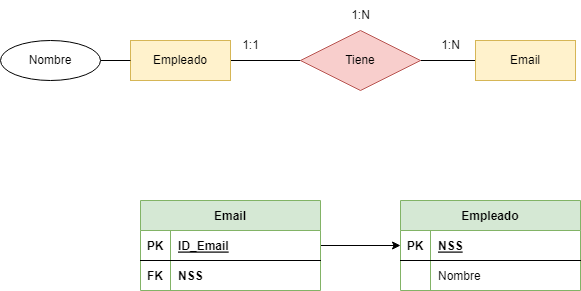

The diagram above was exported from draw.io. Its source (the exported page's mxGraphModel, read from the mxfile embedded in the PNG):
<mxGraphModel dx="2062" dy="1089" grid="1" gridSize="10" guides="1" tooltips="1" connect="1" arrows="1" fold="1" page="1" pageScale="1" pageWidth="827" pageHeight="1169" math="0" shadow="0">
  <root>
    <mxCell id="0" />
    <mxCell id="1" parent="0" />
    <mxCell id="gWMXsjSu7bPPe4RL-2bl-1" value="Empleado" style="shape=table;startSize=30;container=1;collapsible=1;childLayout=tableLayout;fixedRows=1;rowLines=0;fontStyle=1;align=center;resizeLast=1;fillColor=#d5e8d4;strokeColor=#82b366;" parent="1" vertex="1">
      <mxGeometry x="459" y="320" width="180" height="90" as="geometry" />
    </mxCell>
    <mxCell id="gWMXsjSu7bPPe4RL-2bl-2" value="" style="shape=tableRow;horizontal=0;startSize=0;swimlaneHead=0;swimlaneBody=0;fillColor=none;collapsible=0;dropTarget=0;points=[[0,0.5],[1,0.5]];portConstraint=eastwest;top=0;left=0;right=0;bottom=1;" parent="gWMXsjSu7bPPe4RL-2bl-1" vertex="1">
      <mxGeometry y="30" width="180" height="30" as="geometry" />
    </mxCell>
    <mxCell id="gWMXsjSu7bPPe4RL-2bl-3" value="PK" style="shape=partialRectangle;connectable=0;fillColor=none;top=0;left=0;bottom=0;right=0;fontStyle=1;overflow=hidden;" parent="gWMXsjSu7bPPe4RL-2bl-2" vertex="1">
      <mxGeometry width="30" height="30" as="geometry">
        <mxRectangle width="30" height="30" as="alternateBounds" />
      </mxGeometry>
    </mxCell>
    <mxCell id="gWMXsjSu7bPPe4RL-2bl-4" value="NSS" style="shape=partialRectangle;connectable=0;fillColor=none;top=0;left=0;bottom=0;right=0;align=left;spacingLeft=6;fontStyle=5;overflow=hidden;" parent="gWMXsjSu7bPPe4RL-2bl-2" vertex="1">
      <mxGeometry x="30" width="150" height="30" as="geometry">
        <mxRectangle width="150" height="30" as="alternateBounds" />
      </mxGeometry>
    </mxCell>
    <mxCell id="gWMXsjSu7bPPe4RL-2bl-14" style="shape=tableRow;horizontal=0;startSize=0;swimlaneHead=0;swimlaneBody=0;fillColor=none;collapsible=0;dropTarget=0;points=[[0,0.5],[1,0.5]];portConstraint=eastwest;top=0;left=0;right=0;bottom=0;fontStyle=1" parent="gWMXsjSu7bPPe4RL-2bl-1" vertex="1">
      <mxGeometry y="60" width="180" height="30" as="geometry" />
    </mxCell>
    <mxCell id="gWMXsjSu7bPPe4RL-2bl-15" value="" style="shape=partialRectangle;connectable=0;fillColor=none;top=0;left=0;bottom=0;right=0;editable=1;overflow=hidden;fontStyle=1" parent="gWMXsjSu7bPPe4RL-2bl-14" vertex="1">
      <mxGeometry width="30" height="30" as="geometry">
        <mxRectangle width="30" height="30" as="alternateBounds" />
      </mxGeometry>
    </mxCell>
    <mxCell id="gWMXsjSu7bPPe4RL-2bl-16" value="Nombre" style="shape=partialRectangle;connectable=0;fillColor=none;top=0;left=0;bottom=0;right=0;align=left;spacingLeft=6;overflow=hidden;fontStyle=0" parent="gWMXsjSu7bPPe4RL-2bl-14" vertex="1">
      <mxGeometry x="30" width="150" height="30" as="geometry">
        <mxRectangle width="150" height="30" as="alternateBounds" />
      </mxGeometry>
    </mxCell>
    <mxCell id="GPuWrJOxYuMhehM1cBqb-15" style="edgeStyle=orthogonalEdgeStyle;rounded=0;orthogonalLoop=1;jettySize=auto;html=1;entryX=0;entryY=0.5;entryDx=0;entryDy=0;endArrow=classic;endFill=1;" parent="1" source="3Ff2D1-oWZNbPx4_MnpW-3" target="gWMXsjSu7bPPe4RL-2bl-2" edge="1">
      <mxGeometry relative="1" as="geometry" />
    </mxCell>
    <mxCell id="3Ff2D1-oWZNbPx4_MnpW-3" value="Email" style="shape=table;startSize=30;container=1;collapsible=1;childLayout=tableLayout;fixedRows=1;rowLines=0;fontStyle=1;align=center;resizeLast=1;fillColor=#d5e8d4;strokeColor=#82b366;" parent="1" vertex="1">
      <mxGeometry x="199" y="320" width="180" height="90" as="geometry" />
    </mxCell>
    <mxCell id="3Ff2D1-oWZNbPx4_MnpW-4" value="" style="shape=tableRow;horizontal=0;startSize=0;swimlaneHead=0;swimlaneBody=0;fillColor=none;collapsible=0;dropTarget=0;points=[[0,0.5],[1,0.5]];portConstraint=eastwest;top=0;left=0;right=0;bottom=1;" parent="3Ff2D1-oWZNbPx4_MnpW-3" vertex="1">
      <mxGeometry y="30" width="180" height="30" as="geometry" />
    </mxCell>
    <mxCell id="3Ff2D1-oWZNbPx4_MnpW-5" value="PK" style="shape=partialRectangle;connectable=0;fillColor=none;top=0;left=0;bottom=0;right=0;fontStyle=1;overflow=hidden;" parent="3Ff2D1-oWZNbPx4_MnpW-4" vertex="1">
      <mxGeometry width="30" height="30" as="geometry">
        <mxRectangle width="30" height="30" as="alternateBounds" />
      </mxGeometry>
    </mxCell>
    <mxCell id="3Ff2D1-oWZNbPx4_MnpW-6" value="ID_Email" style="shape=partialRectangle;connectable=0;fillColor=none;top=0;left=0;bottom=0;right=0;align=left;spacingLeft=6;fontStyle=5;overflow=hidden;" parent="3Ff2D1-oWZNbPx4_MnpW-4" vertex="1">
      <mxGeometry x="30" width="150" height="30" as="geometry">
        <mxRectangle width="150" height="30" as="alternateBounds" />
      </mxGeometry>
    </mxCell>
    <mxCell id="3Ff2D1-oWZNbPx4_MnpW-7" value="" style="shape=tableRow;horizontal=0;startSize=0;swimlaneHead=0;swimlaneBody=0;fillColor=none;collapsible=0;dropTarget=0;points=[[0,0.5],[1,0.5]];portConstraint=eastwest;top=0;left=0;right=0;bottom=0;" parent="3Ff2D1-oWZNbPx4_MnpW-3" vertex="1">
      <mxGeometry y="60" width="180" height="30" as="geometry" />
    </mxCell>
    <mxCell id="3Ff2D1-oWZNbPx4_MnpW-8" value="FK" style="shape=partialRectangle;connectable=0;fillColor=none;top=0;left=0;bottom=0;right=0;editable=1;overflow=hidden;fontStyle=1" parent="3Ff2D1-oWZNbPx4_MnpW-7" vertex="1">
      <mxGeometry width="30" height="30" as="geometry">
        <mxRectangle width="30" height="30" as="alternateBounds" />
      </mxGeometry>
    </mxCell>
    <mxCell id="3Ff2D1-oWZNbPx4_MnpW-9" value="NSS" style="shape=partialRectangle;connectable=0;fillColor=none;top=0;left=0;bottom=0;right=0;align=left;spacingLeft=6;overflow=hidden;fontStyle=1" parent="3Ff2D1-oWZNbPx4_MnpW-7" vertex="1">
      <mxGeometry x="30" width="150" height="30" as="geometry">
        <mxRectangle width="150" height="30" as="alternateBounds" />
      </mxGeometry>
    </mxCell>
    <mxCell id="N0NeYYwTN-qeQoG_W5vf-1" style="edgeStyle=orthogonalEdgeStyle;rounded=0;orthogonalLoop=1;jettySize=auto;html=1;entryX=0;entryY=0.5;entryDx=0;entryDy=0;endArrow=none;endFill=0;exitX=1;exitY=0.5;exitDx=0;exitDy=0;" edge="1" parent="1" source="N0NeYYwTN-qeQoG_W5vf-11" target="N0NeYYwTN-qeQoG_W5vf-3">
      <mxGeometry relative="1" as="geometry">
        <mxPoint x="289" y="180" as="sourcePoint" />
      </mxGeometry>
    </mxCell>
    <mxCell id="N0NeYYwTN-qeQoG_W5vf-2" style="edgeStyle=orthogonalEdgeStyle;rounded=0;orthogonalLoop=1;jettySize=auto;html=1;entryX=0;entryY=0.5;entryDx=0;entryDy=0;endArrow=none;endFill=0;" edge="1" parent="1" source="N0NeYYwTN-qeQoG_W5vf-3" target="N0NeYYwTN-qeQoG_W5vf-6">
      <mxGeometry relative="1" as="geometry" />
    </mxCell>
    <mxCell id="N0NeYYwTN-qeQoG_W5vf-3" value="Tiene" style="shape=rhombus;perimeter=rhombusPerimeter;whiteSpace=wrap;html=1;align=center;fillColor=#f8cecc;strokeColor=#b85450;" vertex="1" parent="1">
      <mxGeometry x="359" y="150" width="120" height="60" as="geometry" />
    </mxCell>
    <mxCell id="N0NeYYwTN-qeQoG_W5vf-6" value="Email" style="whiteSpace=wrap;html=1;align=center;fillColor=#fff2cc;strokeColor=#d6b656;" vertex="1" parent="1">
      <mxGeometry x="534" y="160" width="100" height="40" as="geometry" />
    </mxCell>
    <mxCell id="N0NeYYwTN-qeQoG_W5vf-7" value="1:N" style="text;html=1;align=center;verticalAlign=middle;resizable=0;points=[];autosize=1;strokeColor=none;fillColor=none;" vertex="1" parent="1">
      <mxGeometry x="489" y="150" width="40" height="30" as="geometry" />
    </mxCell>
    <mxCell id="N0NeYYwTN-qeQoG_W5vf-8" value="1:1" style="text;html=1;align=center;verticalAlign=middle;resizable=0;points=[];autosize=1;strokeColor=none;fillColor=none;" vertex="1" parent="1">
      <mxGeometry x="289" y="150" width="40" height="30" as="geometry" />
    </mxCell>
    <mxCell id="N0NeYYwTN-qeQoG_W5vf-11" value="Empleado" style="whiteSpace=wrap;html=1;align=center;fillColor=#fff2cc;strokeColor=#d6b656;" vertex="1" parent="1">
      <mxGeometry x="189" y="160" width="100" height="40" as="geometry" />
    </mxCell>
    <mxCell id="N0NeYYwTN-qeQoG_W5vf-12" style="edgeStyle=orthogonalEdgeStyle;rounded=0;orthogonalLoop=1;jettySize=auto;html=1;entryX=0;entryY=0.5;entryDx=0;entryDy=0;endArrow=none;endFill=0;" edge="1" parent="1" source="N0NeYYwTN-qeQoG_W5vf-13" target="N0NeYYwTN-qeQoG_W5vf-11">
      <mxGeometry relative="1" as="geometry" />
    </mxCell>
    <mxCell id="N0NeYYwTN-qeQoG_W5vf-13" value="Nombre" style="ellipse;whiteSpace=wrap;html=1;align=center;" vertex="1" parent="1">
      <mxGeometry x="59" y="160" width="100" height="40" as="geometry" />
    </mxCell>
    <mxCell id="N0NeYYwTN-qeQoG_W5vf-14" value="1:N" style="text;html=1;align=center;verticalAlign=middle;resizable=0;points=[];autosize=1;strokeColor=none;fillColor=none;" vertex="1" parent="1">
      <mxGeometry x="399" y="120" width="40" height="30" as="geometry" />
    </mxCell>
  </root>
</mxGraphModel>